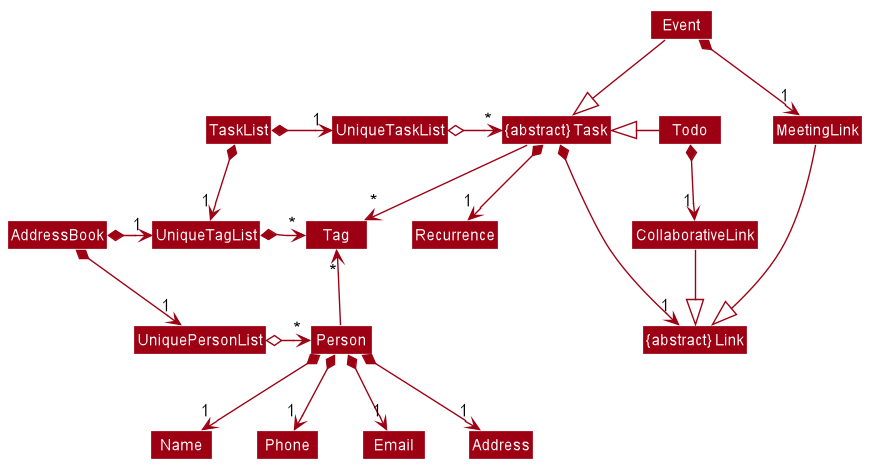

The diagram above was rendered by PlantUML. Its source (embedded in the PNG):
@startuml








skinparam BackgroundColor #FFFFFFF

skinparam Shadowing false

skinparam Class {
    FontColor #FFFFFF
    BorderThickness 1
    BorderColor #FFFFFF
    StereotypeFontColor #FFFFFF
    FontName Arial
}

skinparam Actor {
    BorderColor #000000
    Color #000000
    FontName Arial
}

skinparam Sequence {
    MessageAlign center
    BoxFontSize 15
    BoxPadding 0
    BoxFontColor #FFFFFF
    FontName Arial
}

skinparam Participant {
    FontColor #FFFFFFF
    Padding 20
}

skinparam MinClassWidth 50
skinparam ParticipantPadding 10
skinparam Shadowing false
skinparam DefaultTextAlignment center
skinparam packageStyle Rectangle

hide footbox
hide members
hide circle
skinparam arrowThickness 1.1
skinparam arrowColor #9D0012
skinparam classBackgroundColor #9D0012

AddressBook *-right-> "1" UniquePersonList
AddressBook *-right-> "1" UniqueTagList
UniqueTagList -[hidden]down- UniquePersonList
UniqueTagList -[hidden]down- UniquePersonList


UniqueTagList *-right-> "*" Tag
UniquePersonList o-right-> "*" Person

Person -up-> "*" Tag

Person *--> "1" Name
Person *--> "1" Phone
Person *--> "1" Email
Person *--> "1" Address

TaskList *-right-> "1" UniqueTaskList
TaskList *--> "1" UniqueTagList
UniqueTaskList o-right-> "*" "{abstract} Task"
"{abstract} Task" -down-> "*" Tag
Todo -left-|> "{abstract} Task"
Event -down-|> "{abstract} Task"
"{abstract} Task" *-down-> "1" Recurrence
"{abstract} Task" *--> "1" "{abstract} Link"
CollaborativeLink --|> "{abstract} Link"
MeetingLink --|> "{abstract} Link"
Event *--> "1" MeetingLink
Todo *--> "1" CollaborativeLink

@enduml